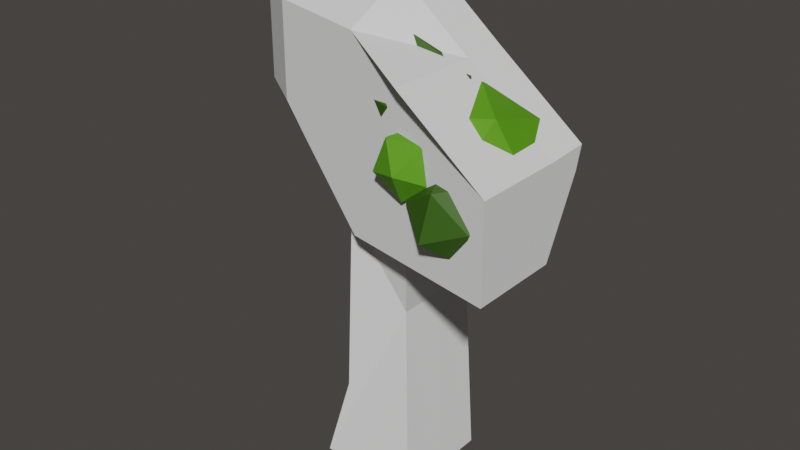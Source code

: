 # Source: Small_Ico_Tree.blend  (saved by Blender 2.92.15; exported with 4.5.12 LTS)
import bpy
from mathutils import Matrix  # noqa: F401  (used for matrix-valued properties, if any)

bpy.ops.wm.read_factory_settings(use_empty=True)
scene = bpy.context.scene
scene.name = 'Scene'

# ---- collections
col_collection = bpy.data.collections.new('Collection'); scene.collection.children.link(col_collection)
col_small_ico_tree = bpy.data.collections.new('Small Ico Tree'); scene.collection.children.link(col_small_ico_tree)

# ---- materials (node trees are filled in below, after node groups)
mat_trunk = bpy.data.materials.new('Trunk')
mat_trunk.alpha_threshold = 0.0
mat_trunk.use_transparent_shadow = False
mat_trunk.line_color = (0.0, 0.0, 0.0, 1.0)
mat_leaves_2 = bpy.data.materials.new('Leaves 2')
mat_leaves_2.use_transparent_shadow = False
mat_leaves_3 = bpy.data.materials.new('Leaves 3')
mat_leaves_3.use_transparent_shadow = False
mat_leaves = bpy.data.materials.new('Leaves')
mat_leaves.use_transparent_shadow = False

# ---- material node trees
mat_trunk.use_nodes = True; mat_trunk.node_tree.nodes.clear()
_N = mat_trunk.node_tree.nodes; _L = mat_trunk.node_tree.links
n0 = _N.new('ShaderNodeOutputMaterial'); n0.name = 'Material Output'; n0.location = (300, 300)
n1 = _N.new('ShaderNodeBsdfPrincipled'); n1.name = 'Principled BSDF'; n1.location = (10, 300)
n1.distribution = 'GGX'
n1.subsurface_method = 'BURLEY'
n1.inputs[0].default_value = (0.2945, 0.05895, 0.001623, 1.0)
n1.inputs[2].default_value = 0.7242
n1.inputs[3].default_value = 1.45
n1.inputs[27].default_value = (0.0, 0.0, 0.0, 1.0)
n1.inputs[28].default_value = 1.0
_L.new(n1.outputs[0], n0.inputs[0])
n0.is_active_output = True
mat_leaves_2.use_nodes = True; mat_leaves_2.node_tree.nodes.clear()
_N = mat_leaves_2.node_tree.nodes; _L = mat_leaves_2.node_tree.links
n0 = _N.new('ShaderNodeBsdfPrincipled'); n0.name = 'Principled BSDF'; n0.location = (10, 300)
n0.distribution = 'GGX'
n0.subsurface_method = 'BURLEY'
n0.inputs[0].default_value = (0.03198, 0.09897, 0.002036, 1.0)
n0.inputs[2].default_value = 0.6212
n0.inputs[3].default_value = 1.45
n0.inputs[27].default_value = (0.0, 0.0, 0.0, 1.0)
n0.inputs[28].default_value = 1.0
n1 = _N.new('ShaderNodeOutputMaterial'); n1.name = 'Material Output'; n1.location = (300, 300)
_L.new(n0.outputs[0], n1.inputs[0])
n1.is_active_output = True
mat_leaves_3.use_nodes = True; mat_leaves_3.node_tree.nodes.clear()
_N = mat_leaves_3.node_tree.nodes; _L = mat_leaves_3.node_tree.links
n0 = _N.new('ShaderNodeBsdfPrincipled'); n0.name = 'Principled BSDF'; n0.location = (10, 300)
n0.distribution = 'GGX'
n0.subsurface_method = 'BURLEY'
n0.inputs[0].default_value = (0.1736, 0.6081, 0.00483, 1.0)
n0.inputs[2].default_value = 0.6182
n0.inputs[3].default_value = 1.45
n0.inputs[27].default_value = (0.0, 0.0, 0.0, 1.0)
n0.inputs[28].default_value = 1.0
n1 = _N.new('ShaderNodeOutputMaterial'); n1.name = 'Material Output'; n1.location = (300, 300)
_L.new(n0.outputs[0], n1.inputs[0])
n1.is_active_output = True
mat_leaves.use_nodes = True; mat_leaves.node_tree.nodes.clear()
_N = mat_leaves.node_tree.nodes; _L = mat_leaves.node_tree.links
n0 = _N.new('ShaderNodeBsdfPrincipled'); n0.name = 'Principled BSDF'; n0.location = (10, 300)
n0.distribution = 'GGX'
n0.subsurface_method = 'BURLEY'
n0.inputs[0].default_value = (0.0899, 0.3033, 0.00349, 1.0)
n0.inputs[2].default_value = 0.6212
n0.inputs[3].default_value = 1.45
n0.inputs[27].default_value = (0.0, 0.0, 0.0, 1.0)
n0.inputs[28].default_value = 1.0
n1 = _N.new('ShaderNodeOutputMaterial'); n1.name = 'Material Output'; n1.location = (300, 300)
_L.new(n0.outputs[0], n1.inputs[0])
n1.is_active_output = True

# ---- world
world_world = bpy.data.worlds.new('World'); scene.world = world_world
world_world.use_nodes = True; world_world.node_tree.nodes.clear()
_N = world_world.node_tree.nodes; _L = world_world.node_tree.links
n0 = _N.new('ShaderNodeOutputWorld'); n0.name = 'World Output'; n0.location = (300, 300)
n1 = _N.new('ShaderNodeBackground'); n1.name = 'Background'; n1.location = (10, 300)
n1.inputs[0].default_value = (0.05086, 0.04771, 0.04416, 1.0)
_L.new(n1.outputs[0], n0.inputs[0])
n0.is_active_output = True
world_world.color = (0.05088, 0.05088, 0.05088)
world_world.use_sun_shadow = False
world_world.sun_shadow_jitter_overblur = 0.0

# ---- meshes
me_cube = bpy.data.meshes.new('Cube')
me_cube.from_pydata([(-1.0, -1.0, -0.03236), (-0.602, -0.6406, 3.471), (-1.0, 1.0, -0.03236), (-0.58, 0.941, 3.492), (1.0, -1.0, -0.03236), (0.6641, -0.6621, 3.475), (1.0, 1.0, -0.03236), (0.686, 0.9195, 3.496), (-1.0, 0.0, -0.03236), (-0.6594, -0.7582, 1.027), (-0.58, -0.059, 3.492), (-0.6442, 1.005, 1.044), (-0.6442, 0.005409, 1.044), (0.4584, 1.4, 2.281), (1.0, 0.0, -0.03236), (0.6751, 0.1287, 3.485), (0.4474, -0.3904, 2.27), (0.4529, 0.5051, 2.276)], [], [(12, 10, 3, 11), (2, 11, 3, 7, 13, 6), (17, 15, 5, 16), (4, 16, 5, 1, 9, 0), (2, 6, 14, 4, 0, 8), (7, 3, 10, 1, 5, 15), (8, 12, 11, 2), (0, 9, 12, 8), (9, 1, 10, 12), (14, 17, 16, 4), (6, 13, 17, 14), (13, 7, 15, 17)])
_uv = me_cube.uv_layers.new(name='UVMap')
_uv.uv.foreach_set('vector', [0.5, 0.125, 0.625, 0.125, 0.625, 0.25, 0.5, 0.25, 0.375, 0.25, 0.5, 0.25, 0.625, 0.25, 0.625, 0.5, 0.5, 0.5, 0.375, 0.5, 0.5, 0.625, 0.625, 0.625, 0.625, 0.75, 0.5, 0.75, 0.375, 0.75, 0.5, 0.75, 0.625, 0.75, 0.625, 1.0, 0.5, 1.0, 0.375, 1.0, 0.125, 0.5, 0.375, 0.5, 0.375, 0.625, 0.375, 0.75, 0.125, 0.75, 0.125, 0.625, 0.625, 0.5, 0.875, 0.5, 0.875, 0.625, 0.875, 0.75, 0.625, 0.75, 0.625, 0.625, 0.375, 0.125, 0.5, 0.125, 0.5, 0.25, 0.375, 0.25, 0.375, 0.0, 0.5, 0.0, 0.5, 0.125, 0.375, 0.125, 0.5, 0.0, 0.625, 0.0, 0.625, 0.125, 0.5, 0.125, 0.375, 0.625, 0.5, 0.625, 0.5, 0.75, 0.375, 0.75, 0.375, 0.5, 0.5, 0.5, 0.5, 0.625, 0.375, 0.625, 0.5, 0.5, 0.625, 0.5, 0.625, 0.625, 0.5, 0.625])
me_cube.use_remesh_fix_poles = True
me_cube.use_remesh_preserve_attributes = False
me_cube.use_mirror_vertex_groups = False
me_cube.update()
me_cube_001 = bpy.data.meshes.new('Cube.001')
me_cube_001.from_pydata([(-0.4474, -0.5292, -0.253), (-0.6049, -0.4876, 1.053), (-1.0, 0.3913, -0.2199), (-1.0, 1.0, 1.355), (1.0, -1.0, -1.0), (0.4504, -1.0, 0.733), (1.0, 0.3913, -0.2199), (0.4504, 0.4634, 0.7545), (-0.8426, -0.04159, -0.3063), (-0.6049, -0.4876, 0.05328), (-1.0, 0.0, 1.355), (-1.0, 1.0, 0.0), (-6.46e-09, 0.3913, -0.2199), (0.0, 0.4634, 1.377), (1.0, 0.4634, 0.02151), (1.0, 0.0, -1.0), (0.4504, -1.097e-08, 0.733), (1.0, -1.0, 0.0), (0.0, -0.683, -1.0), (0.0, -0.683, 1.0), (0.0, 0.0, 1.355), (0.0, 0.0, -1.0), (0.0, -0.683, 0.0), (1.0, 0.0, 0.0), (0.0, 0.4634, 0.02151), (-1.0, 0.0, 0.0), (0.4504, -1.0, 0.733), (0.4504, 0.4634, 0.7545), (0.4504, -1.097e-08, 0.733)], [(28, 26), (27, 28)], [(25, 10, 3, 11), (24, 13, 7, 14), (23, 16, 5, 17), (22, 19, 1, 9), (21, 15, 4, 18), (20, 10, 1, 19), (16, 20, 19, 5), (7, 13, 20, 16), (13, 3, 10, 20), (8, 21, 18, 0), (2, 12, 21, 8), (12, 6, 15, 21), (18, 22, 9, 0), (4, 17, 22, 18), (17, 5, 19, 22), (15, 23, 17, 4), (6, 14, 23, 15), (14, 7, 16, 23), (12, 24, 14, 6), (2, 11, 24, 12), (11, 3, 13, 24), (8, 25, 11, 2), (0, 9, 25, 8), (9, 1, 10, 25)])
_uv = me_cube_001.uv_layers.new(name='UVMap')
_uv.uv.foreach_set('vector', [0.5, 0.125, 0.625, 0.125, 0.625, 0.25, 0.5, 0.25, 0.5, 0.375, 0.625, 0.375, 0.625, 0.5, 0.5, 0.5, 0.5, 0.625, 0.625, 0.625, 0.625, 0.75, 0.5, 0.75, 0.5, 0.875, 0.625, 0.875, 0.625, 1.0, 0.5, 1.0, 0.25, 0.625, 0.375, 0.625, 0.375, 0.75, 0.25, 0.75, 0.75, 0.625, 0.875, 0.625, 0.875, 0.75, 0.75, 0.75, 0.625, 0.625, 0.75, 0.625, 0.75, 0.75, 0.625, 0.75, 0.625, 0.5, 0.75, 0.5, 0.75, 0.625, 0.625, 0.625, 0.75, 0.5, 0.875, 0.5, 0.875, 0.625, 0.75, 0.625, 0.125, 0.625, 0.25, 0.625, 0.25, 0.75, 0.125, 0.75, 0.125, 0.5, 0.25, 0.5, 0.25, 0.625, 0.125, 0.625, 0.25, 0.5, 0.375, 0.5, 0.375, 0.625, 0.25, 0.625, 0.375, 0.875, 0.5, 0.875, 0.5, 1.0, 0.375, 1.0, 0.375, 0.75, 0.5, 0.75, 0.5, 0.875, 0.375, 0.875, 0.5, 0.75, 0.625, 0.75, 0.625, 0.875, 0.5, 0.875, 0.375, 0.625, 0.5, 0.625, 0.5, 0.75, 0.375, 0.75, 0.375, 0.5, 0.5, 0.5, 0.5, 0.625, 0.375, 0.625, 0.5, 0.5, 0.625, 0.5, 0.625, 0.625, 0.5, 0.625, 0.375, 0.375, 0.5, 0.375, 0.5, 0.5, 0.375, 0.5, 0.375, 0.25, 0.5, 0.25, 0.5, 0.375, 0.375, 0.375, 0.5, 0.25, 0.625, 0.25, 0.625, 0.375, 0.5, 0.375, 0.375, 0.125, 0.5, 0.125, 0.5, 0.25, 0.375, 0.25, 0.375, 0.0, 0.5, 0.0, 0.5, 0.125, 0.375, 0.125, 0.5, 0.0, 0.625, 0.0, 0.625, 0.125, 0.5, 0.125])
me_cube_001.use_remesh_fix_poles = True
me_cube_001.use_remesh_preserve_attributes = False
me_cube_001.use_mirror_vertex_groups = False
me_cube_001.update()
me_cube_022 = bpy.data.meshes.new('Cube.022')
me_cube_022.from_pydata([(-0.07762, 0.1735, -0.005325), (0.1735, 0.07748, -0.005325), (0.07762, -0.1735, 0.005325), (-0.1735, -0.07748, 0.005325), (0.3472, -0.158, 1.127), (0.3395, -0.1853, 1.127), (0.33, -0.1826, 1.154), (0.3377, -0.1553, 1.154), (0.1496, -0.1549, 1.261), (0.1332, -0.1781, 1.261), (0.1129, -0.1637, 1.274), (0.1293, -0.1406, 1.274), (-0.3671, 0.0554, 1.582), (-0.3445, 0.07254, 1.582), (-0.3279, 0.05068, 1.59), (-0.3505, 0.03354, 1.59), (-0.05078, 0.03007, 1.477), (-0.04842, 0.001834, 1.477), (-0.06558, 0.0004034, 1.5), (-0.06793, 0.02864, 1.5), (-0.09316, 0.1305, 0.6626), (0.06028, 0.07445, 0.6548), (0.003713, -0.07794, 0.6369), (-0.1497, -0.02191, 0.6447), (-0.04385, 0.121, 0.3253), (0.1133, 0.06129, 0.3388), (0.05328, -0.09632, 0.3409), (-0.1039, -0.03662, 0.3274), (0.09949, -0.07546, 1.017), (0.08507, -0.1268, 1.017), (0.05882, -0.1279, 1.066), (0.08106, -0.081, 1.066), (0.1402, -0.08903, 1.035), (0.1269, -0.1364, 1.035), (0.1104, -0.1318, 1.081), (0.1237, -0.08439, 1.081), (0.1757, -0.1009, 1.051), (0.1634, -0.1448, 1.051), (0.148, -0.1405, 1.094), (0.1604, -0.09655, 1.094), (0.2082, -0.1117, 1.066), (0.1967, -0.1525, 1.066), (0.1825, -0.1485, 1.105), (0.1939, -0.1077, 1.105), (0.2385, -0.1218, 1.079), (0.2279, -0.1596, 1.079), (0.2147, -0.1559, 1.116), (0.2253, -0.1181, 1.116), (0.2673, -0.1314, 1.092), (0.2575, -0.1664, 1.092), (0.2453, -0.163, 1.126), (0.2551, -0.128, 1.126), (0.2949, -0.1406, 1.104), (0.2858, -0.1729, 1.104), (0.2746, -0.1698, 1.136), (0.2836, -0.1374, 1.136), (0.3215, -0.1494, 1.116), (0.3131, -0.1792, 1.116), (0.3027, -0.1763, 1.145), (0.3111, -0.1465, 1.145), (0.002555, -0.1063, 1.083), (0.04319, -0.06514, 1.09), (0.09494, -0.1048, 1.106), (0.06772, -0.1432, 1.106), (0.03392, -0.1193, 1.128), (0.06113, -0.08086, 1.128), (0.1075, -0.1163, 1.141), (0.08275, -0.1512, 1.141), (0.05204, -0.1295, 1.162), (0.07676, -0.09456, 1.162), (0.1189, -0.1268, 1.174), (0.09649, -0.1585, 1.174), (0.06861, -0.1388, 1.192), (0.09106, -0.1071, 1.192), (0.1297, -0.1367, 1.204), (0.1094, -0.1654, 1.204), (0.08412, -0.1475, 1.221), (0.1044, -0.1188, 1.221), (0.1399, -0.146, 1.233), (0.1216, -0.1719, 1.233), (0.09884, -0.1558, 1.248), (0.1171, -0.1299, 1.248), (-0.3498, 0.01299, 1.362), (-0.3083, 0.04449, 1.362), (-0.2732, 0.01423, 1.368), (-0.3193, -0.02719, 1.375), (-0.3534, 0.02183, 1.408), (-0.3159, 0.05033, 1.408), (-0.2883, 0.01397, 1.419), (-0.3258, -0.01453, 1.419), (-0.3565, 0.02953, 1.448), (-0.3224, 0.05543, 1.448), (-0.2974, 0.02239, 1.458), (-0.3315, -0.003506, 1.458), (-0.3594, 0.03658, 1.484), (-0.3285, 0.06008, 1.484), (-0.3057, 0.03009, 1.494), (-0.3366, 0.006579, 1.494), (-0.3621, 0.04317, 1.519), (-0.3341, 0.06444, 1.519), (-0.3135, 0.03729, 1.527), (-0.3415, 0.01602, 1.527), (-0.3647, 0.04942, 1.551), (-0.3394, 0.06858, 1.551), (-0.3209, 0.04413, 1.559), (-0.3461, 0.02497, 1.559), (-0.2367, 0.02683, 1.32), (-0.2323, -0.02576, 1.32), (-0.2643, -0.02842, 1.362), (-0.2026, 0.02743, 1.349), (-0.1986, -0.0207, 1.349), (-0.2278, -0.02313, 1.387), (-0.2318, 0.02499, 1.387), (-0.1729, 0.02794, 1.374), (-0.1692, -0.01629, 1.374), (-0.1961, -0.01853, 1.409), (-0.1997, 0.0257, 1.409), (-0.1457, 0.02842, 1.397), (-0.1423, -0.01225, 1.397), (-0.167, -0.01431, 1.429), (-0.1704, 0.02636, 1.429), (-0.1202, 0.02886, 1.418), (-0.1171, -0.008476, 1.418), (-0.1398, -0.01037, 1.448), (-0.1429, 0.02697, 1.448), (-0.09612, 0.02928, 1.439), (-0.09327, -0.004895, 1.439), (-0.114, -0.006626, 1.466), (-0.1169, 0.02755, 1.466), (-0.07302, 0.02968, 1.458), (-0.07042, -0.001467, 1.458), (-0.08935, -0.003045, 1.483), (-0.09195, 0.02811, 1.483), (-0.04549, -0.09608, 1.03), (-0.03194, -0.03817, 1.03), (0.005541, -0.04694, 1.076), (-0.08597, -0.08661, 1.066), (-0.07241, -0.02869, 1.066), (-0.03493, -0.03746, 1.111), (-0.04849, -0.09538, 1.111), (-0.1264, -0.07714, 1.101), (-0.1129, -0.01922, 1.101), (-0.07541, -0.02799, 1.146), (-0.08896, -0.08591, 1.146), (-0.1669, -0.06766, 1.136), (-0.1534, -0.009747, 1.136), (-0.1159, -0.01852, 1.182), (-0.1294, -0.07643, 1.182), (-0.2074, -0.05819, 1.172), (-0.1938, -0.0002737, 1.172), (-0.1564, -0.009046, 1.217), (-0.1699, -0.06696, 1.217), (-0.2479, -0.04872, 1.207), (-0.2343, 0.009199, 1.207), (-0.1968, 0.0004274, 1.252), (-0.2104, -0.05749, 1.252), (-0.2883, -0.03924, 1.242), (-0.2748, 0.01867, 1.242), (-0.2373, 0.0099, 1.288), (-0.2509, -0.04801, 1.288), (-0.05419, 0.05932, 0.8207), (0.05905, 0.02223, 0.7899), (0.01544, -0.09013, 0.7649), (-0.09781, -0.05304, 0.7957), (-0.03197, 0.01931, 0.9016), (0.0588, -0.01042, 0.8769), (0.02384, -0.1005, 0.8568), (-0.06693, -0.07075, 0.8816), (-0.01318, -0.01452, 0.97), (0.05859, -0.03803, 0.9504), (0.03094, -0.1092, 0.9346), (-0.04083, -0.08573, 0.9541), (-0.06759, 0.1262, 0.481), (0.08568, 0.06795, 0.5075), (0.02705, -0.08742, 0.5052), (-0.1262, -0.0292, 0.4787), (-0.05848, 0.1437, 0.1853), (0.1394, 0.06807, 0.1853), (0.06384, -0.1297, 0.1937), (-0.1341, -0.05404, 0.1937), (0.2714, -0.3068, 1.203), (0.3851, -0.3858, 1.127), (0.4011, -0.3519, 1.28), (0.3402, -0.2085, 1.305), (0.2865, -0.1538, 1.167), (0.3142, -0.2634, 1.057), (0.5241, -0.3364, 1.183), (0.4964, -0.2268, 1.293), (0.4256, -0.1044, 1.223), (0.4095, -0.1383, 1.07), (0.4704, -0.2817, 1.045), (0.5392, -0.1834, 1.147), (-0.1076, 0.06352, 1.536), (-0.09538, -0.1965, 1.47), (0.07856, -0.09474, 1.648), (0.1436, 0.1531, 1.567), (0.009851, 0.2046, 1.34), (-0.1378, -0.01144, 1.28), (0.1634, -0.2675, 1.46), (0.3111, -0.05145, 1.521), (0.2686, 0.1336, 1.331), (0.09469, 0.03185, 1.153), (0.02965, -0.216, 1.233), (0.2809, -0.1264, 1.264), (-0.1875, 0.1059, 1.549), (-0.2158, -0.03701, 1.482), (-0.1324, -0.02734, 1.618), (-0.03987, 0.1032, 1.611), (-0.06606, 0.1742, 1.469), (-0.1748, 0.08753, 1.39), (-0.08565, -0.128, 1.503), (0.02307, -0.04139, 1.582), (0.06407, 0.08316, 1.49), (-0.01931, 0.07349, 1.354), (-0.1118, -0.05704, 1.362), (0.03578, -0.05974, 1.424), (0.2436, -0.1934, 1.402), (0.1996, -0.3098, 1.387), (0.323, -0.288, 1.38), (0.3399, -0.1773, 1.324), (0.2269, -0.1307, 1.295), (0.1403, -0.2126, 1.334), (0.2687, -0.3656, 1.298), (0.3554, -0.2837, 1.259), (0.296, -0.1865, 1.206), (0.1727, -0.2084, 1.213), (0.1558, -0.3191, 1.269), (0.2521, -0.303, 1.191), (0.3199, -0.01475, 1.507), (0.2723, -0.2054, 1.435), (0.4724, -0.1506, 1.462), (0.4921, 0.05046, 1.408), (0.3042, 0.12, 1.348), (0.1683, -0.03816, 1.365), (0.4151, -0.258, 1.292), (0.551, -0.0999, 1.275), (0.4471, 0.06735, 1.204), (0.247, 0.01258, 1.178), (0.2272, -0.1885, 1.232), (0.3995, -0.1233, 1.133), (-0.3007, 0.2353, 1.825), (-0.498, 0.05034, 1.773), (-0.2329, -0.02015, 1.747), (-0.09677, 0.196, 1.644), (-0.2778, 0.4, 1.606), (-0.5257, 0.31, 1.685), (-0.416, -0.1033, 1.559), (-0.168, -0.01326, 1.48), (-0.1957, 0.2464, 1.392), (-0.4608, 0.3169, 1.417), (-0.597, 0.1008, 1.521), (-0.393, 0.06149, 1.34)], [], [(42, 43, 39, 38), (41, 42, 38, 37), (158, 106, 107, 159), (40, 41, 37, 36), (108, 85, 159, 107), (61, 31, 28), (39, 36, 32, 35), (38, 39, 35, 34), (37, 38, 34, 33), (36, 37, 33, 32), (83, 84, 106), (35, 32, 28, 31), (84, 85, 108), (34, 35, 31, 30), (33, 34, 30, 29), (32, 33, 29, 28), (19, 18, 17, 16), (15, 14, 13, 12), (30, 170, 29), (30, 133, 170), (133, 171, 170), (157, 83, 106, 158), (134, 168, 171, 133), (168, 135, 169), (11, 10, 9, 8), (135, 60, 61), (85, 82, 156, 159), (82, 83, 157, 156), (60, 133, 30), (170, 169, 28, 29), (135, 61, 28, 169), (7, 6, 5, 4), (0, 1, 2, 3), (134, 135, 168), (43, 40, 36, 39), (44, 45, 41, 40), (45, 46, 42, 41), (46, 47, 43, 42), (47, 44, 40, 43), (48, 49, 45, 44), (49, 50, 46, 45), (50, 51, 47, 46), (51, 48, 44, 47), (52, 53, 49, 48), (53, 54, 50, 49), (54, 55, 51, 50), (55, 52, 48, 51), (56, 57, 53, 52), (57, 58, 54, 53), (58, 59, 55, 54), (59, 56, 52, 55), (4, 5, 57, 56), (5, 6, 58, 57), (6, 7, 59, 58), (7, 4, 56, 59), (62, 63, 30, 31), (63, 64, 60, 30), (64, 65, 61, 60), (65, 62, 31, 61), (66, 67, 63, 62), (67, 68, 64, 63), (68, 69, 65, 64), (69, 66, 62, 65), (70, 71, 67, 66), (71, 72, 68, 67), (72, 73, 69, 68), (73, 70, 66, 69), (74, 75, 71, 70), (75, 76, 72, 71), (76, 77, 73, 72), (77, 74, 70, 73), (78, 79, 75, 74), (79, 80, 76, 75), (80, 81, 77, 76), (81, 78, 74, 77), (8, 9, 79, 78), (9, 10, 80, 79), (10, 11, 81, 80), (11, 8, 78, 81), (86, 87, 83, 82), (87, 88, 84, 83), (88, 89, 85, 84), (89, 86, 82, 85), (90, 91, 87, 86), (91, 92, 88, 87), (92, 93, 89, 88), (93, 90, 86, 89), (94, 95, 91, 90), (95, 96, 92, 91), (96, 97, 93, 92), (97, 94, 90, 93), (98, 99, 95, 94), (99, 100, 96, 95), (100, 101, 97, 96), (101, 98, 94, 97), (102, 103, 99, 98), (103, 104, 100, 99), (104, 105, 101, 100), (105, 102, 98, 101), (12, 13, 103, 102), (13, 14, 104, 103), (14, 15, 105, 104), (15, 12, 102, 105), (109, 110, 107, 106), (110, 111, 108, 107), (111, 112, 84, 108), (112, 109, 106, 84), (113, 114, 110, 109), (114, 115, 111, 110), (115, 116, 112, 111), (116, 113, 109, 112), (117, 118, 114, 113), (118, 119, 115, 114), (119, 120, 116, 115), (120, 117, 113, 116), (121, 122, 118, 117), (122, 123, 119, 118), (123, 124, 120, 119), (124, 121, 117, 120), (125, 126, 122, 121), (126, 127, 123, 122), (127, 128, 124, 123), (128, 125, 121, 124), (129, 130, 126, 125), (130, 131, 127, 126), (131, 132, 128, 127), (132, 129, 125, 128), (16, 17, 130, 129), (17, 18, 131, 130), (18, 19, 132, 131), (19, 16, 129, 132), (136, 137, 134, 133), (137, 138, 135, 134), (138, 139, 60, 135), (139, 136, 133, 60), (140, 141, 137, 136), (141, 142, 138, 137), (142, 143, 139, 138), (143, 140, 136, 139), (144, 145, 141, 140), (145, 146, 142, 141), (146, 147, 143, 142), (147, 144, 140, 143), (148, 149, 145, 144), (149, 150, 146, 145), (150, 151, 147, 146), (151, 148, 144, 147), (152, 153, 149, 148), (153, 154, 150, 149), (154, 155, 151, 150), (155, 152, 148, 151), (156, 157, 153, 152), (157, 158, 154, 153), (158, 159, 155, 154), (159, 156, 152, 155), (160, 161, 21, 20), (161, 162, 22, 21), (162, 163, 23, 22), (163, 160, 20, 23), (164, 165, 161, 160), (165, 166, 162, 161), (166, 167, 163, 162), (167, 164, 160, 163), (168, 169, 165, 164), (169, 170, 166, 165), (170, 171, 167, 166), (171, 168, 164, 167), (172, 173, 25, 24), (173, 174, 26, 25), (174, 175, 27, 26), (175, 172, 24, 27), (20, 21, 173, 172), (21, 22, 174, 173), (22, 23, 175, 174), (23, 20, 172, 175), (176, 177, 1, 0), (177, 178, 2, 1), (178, 179, 3, 2), (179, 176, 0, 3), (24, 25, 177, 176), (25, 26, 178, 177), (26, 27, 179, 178), (27, 24, 176, 179), (180, 181, 182), (181, 180, 185), (180, 182, 183), (180, 183, 184), (180, 184, 185), (181, 185, 190), (182, 181, 186), (183, 182, 187), (184, 183, 188), (185, 184, 189), (181, 190, 186), (182, 186, 187), (183, 187, 188), (184, 188, 189), (185, 189, 190), (186, 190, 191), (187, 186, 191), (188, 187, 191), (189, 188, 191), (190, 189, 191), (192, 193, 194), (193, 192, 197), (192, 194, 195), (192, 195, 196), (192, 196, 197), (193, 197, 202), (194, 193, 198), (195, 194, 199), (196, 195, 200), (197, 196, 201), (193, 202, 198), (194, 198, 199), (195, 199, 200), (196, 200, 201), (197, 201, 202), (198, 202, 203), (199, 198, 203), (200, 199, 203), (201, 200, 203), (202, 201, 203), (204, 205, 206), (205, 204, 209), (204, 206, 207), (204, 207, 208), (204, 208, 209), (205, 209, 214), (206, 205, 210), (207, 206, 211), (208, 207, 212), (209, 208, 213), (205, 214, 210), (206, 210, 211), (207, 211, 212), (208, 212, 213), (209, 213, 214), (210, 214, 215), (211, 210, 215), (212, 211, 215), (213, 212, 215), (214, 213, 215), (216, 217, 218), (217, 216, 221), (216, 218, 219), (216, 219, 220), (216, 220, 221), (217, 221, 226), (218, 217, 222), (219, 218, 223), (220, 219, 224), (221, 220, 225), (217, 226, 222), (218, 222, 223), (219, 223, 224), (220, 224, 225), (221, 225, 226), (222, 226, 227), (223, 222, 227), (224, 223, 227), (225, 224, 227), (226, 225, 227), (228, 229, 230), (229, 228, 233), (228, 230, 231), (228, 231, 232), (228, 232, 233), (229, 233, 238), (230, 229, 234), (231, 230, 235), (232, 231, 236), (233, 232, 237), (229, 238, 234), (230, 234, 235), (231, 235, 236), (232, 236, 237), (233, 237, 238), (234, 238, 239), (235, 234, 239), (236, 235, 239), (237, 236, 239), (238, 237, 239), (240, 241, 242), (241, 240, 245), (240, 242, 243), (240, 243, 244), (240, 244, 245), (241, 245, 250), (242, 241, 246), (243, 242, 247), (244, 243, 248), (245, 244, 249), (241, 250, 246), (242, 246, 247), (243, 247, 248), (244, 248, 249), (245, 249, 250), (246, 250, 251), (247, 246, 251), (248, 247, 251), (249, 248, 251), (250, 249, 251)])
me_cube_022.polygons.foreach_set('material_index', [0, 0, 0, 0, 0, 0, 0, 0, 0, 0, 0, 0, 0, 0, 0, 0, 0, 0, 0, 0, 0, 0, 0, 0, 0, 0, 0, 0, 0, 0, 0, 0, 0, 0, 0, 0, 0, 0, 0, 0, 0, 0, 0, 0, 0, 0, 0, 0, 0, 0, 0, 0, 0, 0, 0, 0, 0, 0, 0, 0, 0, 0, 0, 0, 0, 0, 0, 0, 0, 0, 0, 0, 0, 0, 0, 0, 0, 0, 0, 0, 0, 0, 0, 0, 0, 0, 0, 0, 0, 0, 0, 0, 0, 0, 0, 0, 0, 0, 0, 0, 0, 0, 0, 0, 0, 0, 0, 0, 0, 0, 0, 0, 0, 0, 0, 0, 0, 0, 0, 0, 0, 0, 0, 0, 0, 0, 0, 0, 0, 0, 0, 0, 0, 0, 0, 0, 0, 0, 0, 0, 0, 0, 0, 0, 0, 0, 0, 0, 0, 0, 0, 0, 0, 0, 0, 0, 0, 0, 0, 0, 0, 0, 0, 0, 0, 0, 0, 0, 0, 0, 0, 0, 0, 0, 0, 0, 0, 0, 0, 0, 0, 0, 0, 1, 1, 1, 1, 1, 1, 1, 1, 1, 1, 1, 1, 1, 1, 1, 1, 1, 1, 1, 1, 1, 1, 1, 1, 1, 1, 1, 1, 1, 1, 1, 1, 1, 1, 1, 1, 1, 1, 1, 1, 2, 2, 2, 2, 2, 2, 2, 2, 2, 2, 2, 2, 2, 2, 2, 2, 2, 2, 2, 2, 3, 3, 3, 3, 3, 3, 3, 3, 3, 3, 3, 3, 3, 3, 3, 3, 3, 3, 3, 3, 3, 3, 3, 3, 3, 3, 3, 3, 3, 3, 3, 3, 3, 3, 3, 3, 3, 3, 3, 3, 2, 2, 2, 2, 2, 2, 2, 2, 2, 2, 2, 2, 2, 2, 2, 2, 2, 2, 2, 2])
_uv = me_cube_022.uv_layers.new(name='UVMap')
_uv.uv.foreach_set('vector', [0.6096, 0.7946, 0.5948, 0.7957, 0.5933, 0.7828, 0.6092, 0.7816, 0.0635, 0.2345, 0.06651, 0.2199, 0.07908, 0.2221, 0.07584, 0.2378, 0.7647, 0.7976, 0.774, 0.8091, 0.758, 0.8111, 0.7429, 0.8021, 0.6076, 0.679, 0.5919, 0.681, 0.5897, 0.6678, 0.6066, 0.6656, 0.7548, 0.8315, 0.7445, 0.8436, 0.7429, 0.8021, 0.758, 0.8111, 0.3767, 0.4127, 0.3632, 0.4026, 0.3606, 0.3845, 0.3352, 0.4086, 0.3315, 0.3928, 0.345, 0.3889, 0.349, 0.4059, 0.6092, 0.7816, 0.5933, 0.7828, 0.5917, 0.7687, 0.6088, 0.7674, 0.07584, 0.2378, 0.07908, 0.2221, 0.09283, 0.2245, 0.08933, 0.2415, 0.6066, 0.6656, 0.5897, 0.6678, 0.5873, 0.6532, 0.6055, 0.6509, 0.4925, 0.5252, 0.4761, 0.5259, 0.4692, 0.507, 0.349, 0.4059, 0.345, 0.3889, 0.3606, 0.3845, 0.3632, 0.4026, 0.9534, 0.5565, 0.9668, 0.5397, 0.9688, 0.5572, 0.6088, 0.7674, 0.5917, 0.7687, 0.5935, 0.7529, 0.6111, 0.7487, 0.08933, 0.2415, 0.09283, 0.2245, 0.1103, 0.2273, 0.1048, 0.2456, 0.6055, 0.6509, 0.5873, 0.6532, 0.5846, 0.6366, 0.6043, 0.634, 0.5542, 0.6208, 0.5456, 0.6232, 0.5456, 0.6118, 0.5542, 0.6094, 0.523, 0.6204, 0.5132, 0.6205, 0.5132, 0.6105, 0.523, 0.6104, 0.1103, 0.2273, 0.1287, 0.2716, 0.1048, 0.2456, 0.1103, 0.2273, 0.1497, 0.2341, 0.1287, 0.2716, 0.1497, 0.2341, 0.1538, 0.2608, 0.1287, 0.2716, 0.4824, 0.4817, 0.4925, 0.5252, 0.4692, 0.507, 0.4676, 0.4958, 0.5621, 0.3732, 0.5515, 0.3509, 0.5793, 0.3447, 0.5828, 0.3722, 0.4076, 0.3731, 0.3919, 0.4096, 0.3824, 0.3628, 0.5597, 0.6222, 0.5597, 0.6106, 0.5682, 0.6095, 0.5682, 0.6211, 0.7203, 0.3158, 0.7439, 0.3221, 0.7231, 0.3336, 0.2281, 0.09938, 0.2446, 0.1016, 0.2233, 0.1474, 0.2079, 0.1335, 0.6056, 0.5155, 0.5876, 0.5138, 0.5901, 0.4676, 0.6108, 0.4666, 0.1304, 0.2184, 0.1497, 0.2341, 0.1103, 0.2273, 0.5834, 0.6106, 0.6117, 0.6107, 0.6043, 0.634, 0.5846, 0.6366, 0.3919, 0.4096, 0.3767, 0.4127, 0.3606, 0.3845, 0.3824, 0.3628, 0.5395, 0.6205, 0.5299, 0.621, 0.5299, 0.6108, 0.5395, 0.6103, 0.006395, 0.8008, 0.09968, 0.8009, 0.09968, 0.8955, 0.006395, 0.8954, 0.4067, 0.3955, 0.3919, 0.4096, 0.4076, 0.3731, 0.3225, 0.411, 0.3191, 0.3963, 0.3315, 0.3928, 0.3352, 0.4086, 0.6085, 0.6916, 0.5939, 0.6935, 0.5919, 0.681, 0.6076, 0.679, 0.05194, 0.2314, 0.05474, 0.2178, 0.06651, 0.2199, 0.0635, 0.2345, 0.6099, 0.8067, 0.5962, 0.8077, 0.5948, 0.7957, 0.6096, 0.7946, 0.3107, 0.4132, 0.3075, 0.3996, 0.3191, 0.3963, 0.3225, 0.411, 0.6093, 0.7035, 0.5959, 0.7053, 0.5939, 0.6935, 0.6085, 0.6916, 0.04099, 0.2285, 0.04357, 0.2159, 0.05474, 0.2178, 0.05194, 0.2314, 0.6102, 0.8183, 0.5975, 0.8192, 0.5962, 0.8077, 0.6099, 0.8067, 0.2994, 0.4154, 0.2965, 0.4028, 0.3075, 0.3996, 0.3107, 0.4132, 0.6101, 0.7149, 0.5977, 0.7165, 0.5959, 0.7053, 0.6093, 0.7035, 0.0305, 0.2257, 0.03289, 0.2141, 0.04357, 0.2159, 0.04099, 0.2285, 0.6105, 0.8293, 0.5988, 0.8301, 0.5975, 0.8192, 0.6102, 0.8183, 0.2887, 0.4174, 0.2859, 0.4058, 0.2965, 0.4028, 0.2994, 0.4154, 0.6109, 0.7259, 0.5995, 0.7274, 0.5977, 0.7165, 0.6101, 0.7149, 0.0204, 0.223, 0.0226, 0.2123, 0.03289, 0.2141, 0.0305, 0.2257, 0.6108, 0.8399, 0.6, 0.8407, 0.5988, 0.8301, 0.6105, 0.8293, 0.2783, 0.4194, 0.2758, 0.4087, 0.2859, 0.4058, 0.2887, 0.4174, 0.6117, 0.7366, 0.6012, 0.7379, 0.5995, 0.7274, 0.6109, 0.7259, 0.01063, 0.2203, 0.01264, 0.2105, 0.0226, 0.2123, 0.0204, 0.223, 0.6111, 0.8502, 0.6012, 0.8509, 0.6, 0.8407, 0.6108, 0.8399, 0.2683, 0.4213, 0.266, 0.4115, 0.2758, 0.4087, 0.2783, 0.4194, 0.9367, 0.9244, 0.9184, 0.926, 0.9196, 0.9118, 0.9395, 0.9107, 0.103, 0.2142, 0.1162, 0.2043, 0.1304, 0.2184, 0.1103, 0.2273, 0.7448, 0.3406, 0.7266, 0.3466, 0.7231, 0.3336, 0.7439, 0.3221, 0.3669, 0.4254, 0.3532, 0.416, 0.3632, 0.4026, 0.3767, 0.4127, 0.9373, 0.9368, 0.9207, 0.9382, 0.9184, 0.926, 0.9367, 0.9244, 0.09524, 0.2027, 0.1072, 0.1936, 0.1162, 0.2043, 0.103, 0.2142, 0.7683, 0.315, 0.7508, 0.315, 0.7494, 0.3033, 0.7687, 0.3033, 0.3583, 0.4365, 0.3459, 0.4279, 0.3532, 0.416, 0.3669, 0.4254, 0.9379, 0.9481, 0.9228, 0.9494, 0.9207, 0.9382, 0.9373, 0.9368, 0.08811, 0.1921, 0.09898, 0.1839, 0.1072, 0.1936, 0.09524, 0.2027, 0.768, 0.3258, 0.7521, 0.3258, 0.7508, 0.315, 0.7683, 0.315, 0.3505, 0.4467, 0.3392, 0.4389, 0.3459, 0.4279, 0.3583, 0.4365, 0.9385, 0.9587, 0.9248, 0.9599, 0.9228, 0.9494, 0.9379, 0.9481, 0.08145, 0.1822, 0.09128, 0.1748, 0.09898, 0.1839, 0.08811, 0.1921, 0.7677, 0.3358, 0.7533, 0.3358, 0.7521, 0.3258, 0.768, 0.3258, 0.3432, 0.4562, 0.333, 0.4491, 0.3392, 0.4389, 0.3505, 0.4467, 0.939, 0.9688, 0.9266, 0.9698, 0.9248, 0.9599, 0.9385, 0.9587, 0.07512, 0.1728, 0.08398, 0.1661, 0.09128, 0.1748, 0.08145, 0.1822, 0.7674, 0.3454, 0.7545, 0.3454, 0.7533, 0.3358, 0.7677, 0.3358, 0.3363, 0.4652, 0.3271, 0.4588, 0.333, 0.4491, 0.3432, 0.4562, 0.9395, 0.9784, 0.9284, 0.9793, 0.9266, 0.9698, 0.939, 0.9688, 0.06907, 0.1639, 0.07699, 0.1579, 0.08398, 0.1661, 0.07512, 0.1728, 0.7672, 0.3545, 0.7556, 0.3545, 0.7545, 0.3454, 0.7674, 0.3454, 0.3296, 0.4738, 0.3214, 0.4681, 0.3271, 0.4588, 0.3363, 0.4652, 0.6031, 0.5327, 0.5869, 0.5311, 0.5876, 0.5138, 0.6056, 0.5155, 0.494, 0.5417, 0.4786, 0.5447, 0.4761, 0.5259, 0.4925, 0.5252, 0.8487, 0.9383, 0.8648, 0.9396, 0.8648, 0.9562, 0.8429, 0.9564, 0.2298, 0.08315, 0.2448, 0.08518, 0.2446, 0.1016, 0.2281, 0.09938, 0.601, 0.5476, 0.5862, 0.5461, 0.5869, 0.5311, 0.6031, 0.5327, 0.4953, 0.5561, 0.4813, 0.5588, 0.4786, 0.5447, 0.494, 0.5417, 0.8501, 0.9239, 0.8648, 0.9251, 0.8648, 0.9396, 0.8487, 0.9383, 0.2313, 0.06901, 0.2449, 0.07085, 0.2448, 0.08518, 0.2298, 0.08315, 0.599, 0.5612, 0.5856, 0.5599, 0.5862, 0.5461, 0.601, 0.5476, 0.4965, 0.5693, 0.4838, 0.5717, 0.4813, 0.5588, 0.4953, 0.5561, 0.8515, 0.9108, 0.8648, 0.9118, 0.8648, 0.9251, 0.8501, 0.9239, 0.2327, 0.05607, 0.2451, 0.05774, 0.2449, 0.07085, 0.2313, 0.06901, 0.5972, 0.574, 0.5851, 0.5728, 0.5856, 0.5599, 0.599, 0.5612, 0.4976, 0.5816, 0.4861, 0.5838, 0.4838, 0.5717, 0.4965, 0.5693, 0.8528, 0.8985, 0.8648, 0.8994, 0.8648, 0.9118, 0.8515, 0.9108, 0.234, 0.04396, 0.2452, 0.04548, 0.2451, 0.05774, 0.2327, 0.05607, 0.5955, 0.5861, 0.5846, 0.5851, 0.5851, 0.5728, 0.5972, 0.574, 0.4987, 0.5933, 0.4884, 0.5953, 0.4861, 0.5838, 0.4976, 0.5816, 0.854, 0.8868, 0.8648, 0.8877, 0.8648, 0.8994, 0.8528, 0.8985, 0.2352, 0.03248, 0.2453, 0.03384, 0.2452, 0.04548, 0.234, 0.04396, 0.5938, 0.5977, 0.5841, 0.5968, 0.5846, 0.5851, 0.5955, 0.5861, 0.4997, 0.6045, 0.4905, 0.6063, 0.4884, 0.5953, 0.4987, 0.5933, 0.8551, 0.8756, 0.8648, 0.8764, 0.8648, 0.8877, 0.854, 0.8868, 0.2364, 0.02149, 0.2454, 0.02271, 0.2453, 0.03384, 0.2352, 0.03248, 0.133, 0.9425, 0.1514, 0.9425, 0.1514, 0.9568, 0.1313, 0.9569, 0.9611, 0.2876, 0.9439, 0.2916, 0.9423, 0.2767, 0.9611, 0.2723, 0.9688, 0.5725, 0.9515, 0.5731, 0.9534, 0.5565, 0.9688, 0.5572, 0.4647, 0.5304, 0.4577, 0.5154, 0.4692, 0.507, 0.4761, 0.5259, 0.1345, 0.93, 0.1514, 0.9299, 0.1514, 0.9425, 0.133, 0.9425, 0.9611, 0.301, 0.9453, 0.3046, 0.9439, 0.2916, 0.9611, 0.2876, 0.9688, 0.5859, 0.9529, 0.5864, 0.9515, 0.5731, 0.9688, 0.5725, 0.4542, 0.5365, 0.4478, 0.5228, 0.4577, 0.5154, 0.4647, 0.5304, 0.1359, 0.9186, 0.1514, 0.9185, 0.1514, 0.9299, 0.1345, 0.93, 0.9611, 0.3132, 0.9466, 0.3166, 0.9453, 0.3046, 0.9611, 0.301, 0.9688, 0.598, 0.9542, 0.5985, 0.9529, 0.5864, 0.9688, 0.5859, 0.4445, 0.5422, 0.4387, 0.5295, 0.4478, 0.5228, 0.4542, 0.5365, 0.1372, 0.9079, 0.1514, 0.9078, 0.1514, 0.9185, 0.1359, 0.9186, 0.9611, 0.3246, 0.9478, 0.3277, 0.9466, 0.3166, 0.9611, 0.3132, 0.9688, 0.6094, 0.9554, 0.6099, 0.9542, 0.5985, 0.9688, 0.598, 0.4355, 0.5474, 0.4301, 0.5358, 0.4387, 0.5295, 0.4445, 0.5422, 0.1384, 0.8977, 0.1514, 0.8976, 0.1514, 0.9078, 0.1372, 0.9079, 0.9611, 0.3355, 0.9489, 0.3383, 0.9478, 0.3277, 0.9611, 0.3246, 0.9688, 0.6202, 0.9565, 0.6206, 0.9554, 0.6099, 0.9688, 0.6094, 0.427, 0.5524, 0.422, 0.5418, 0.4301, 0.5358, 0.4355, 0.5474, 0.1395, 0.888, 0.1514, 0.8879, 0.1514, 0.8976, 0.1384, 0.8977, 0.9611, 0.3458, 0.95, 0.3484, 0.9489, 0.3383, 0.9611, 0.3355, 0.9688, 0.6306, 0.9576, 0.631, 0.9565, 0.6206, 0.9688, 0.6202, 0.4188, 0.5572, 0.4143, 0.5475, 0.422, 0.5418, 0.427, 0.5524, 0.1406, 0.8786, 0.1514, 0.8785, 0.1514, 0.8879, 0.1395, 0.888, 0.9611, 0.3558, 0.951, 0.3582, 0.95, 0.3484, 0.9611, 0.3458, 0.9688, 0.6406, 0.9587, 0.6409, 0.9576, 0.631, 0.9688, 0.6306, 0.4109, 0.5618, 0.4068, 0.553, 0.4143, 0.5475, 0.4188, 0.5572, 0.5875, 0.388, 0.5667, 0.3889, 0.5621, 0.3732, 0.5828, 0.3722, 0.4193, 0.4098, 0.4045, 0.424, 0.3919, 0.4096, 0.4067, 0.3955, 0.7205, 0.3036, 0.7448, 0.3049, 0.7439, 0.3221, 0.7203, 0.3158, 0.1465, 0.2058, 0.1619, 0.2197, 0.1497, 0.2341, 0.1304, 0.2184, 0.5921, 0.4037, 0.5714, 0.4047, 0.5667, 0.3889, 0.5875, 0.388, 0.432, 0.4242, 0.4172, 0.4383, 0.4045, 0.424, 0.4193, 0.4098, 0.7722, 0.7239, 0.7504, 0.7285, 0.7523, 0.71, 0.774, 0.7055, 0.1588, 0.1913, 0.1742, 0.2052, 0.1619, 0.2197, 0.1465, 0.2058, 0.5968, 0.4194, 0.5761, 0.4204, 0.5714, 0.4047, 0.5921, 0.4037, 0.4446, 0.4386, 0.4298, 0.4527, 0.4172, 0.4383, 0.432, 0.4242, 0.7703, 0.7424, 0.7485, 0.7469, 0.7504, 0.7285, 0.7722, 0.7239, 0.1711, 0.1769, 0.1865, 0.1908, 0.1742, 0.2052, 0.1588, 0.1913, 0.6015, 0.4352, 0.5808, 0.4361, 0.5761, 0.4204, 0.5968, 0.4194, 0.4572, 0.4529, 0.4424, 0.4671, 0.4298, 0.4527, 0.4446, 0.4386, 0.7684, 0.7608, 0.7467, 0.7653, 0.7485, 0.7469, 0.7703, 0.7424, 0.1834, 0.1624, 0.1988, 0.1763, 0.1865, 0.1908, 0.1711, 0.1769, 0.6062, 0.4509, 0.5854, 0.4518, 0.5808, 0.4361, 0.6015, 0.4352, 0.4698, 0.4673, 0.455, 0.4814, 0.4424, 0.4671, 0.4572, 0.4529, 0.7666, 0.7792, 0.7448, 0.7837, 0.7467, 0.7653, 0.7684, 0.7608, 0.1957, 0.148, 0.2111, 0.1619, 0.1988, 0.1763, 0.1834, 0.1624, 0.6108, 0.4666, 0.5901, 0.4676, 0.5854, 0.4518, 0.6062, 0.4509, 0.4824, 0.4817, 0.4676, 0.4958, 0.455, 0.4814, 0.4698, 0.4673, 0.7647, 0.7976, 0.7429, 0.8021, 0.7448, 0.7837, 0.7666, 0.7792, 0.2079, 0.1335, 0.2233, 0.1474, 0.2111, 0.1619, 0.1957, 0.148, 0.4393, 0.3222, 0.3994, 0.3059, 0.4137, 0.258, 0.4701, 0.268, 0.6566, 0.06548, 0.6983, 0.07595, 0.6981, 0.12, 0.6422, 0.1113, 0.1454, 0.3298, 0.1849, 0.3129, 0.2138, 0.3626, 0.1576, 0.3737, 0.5816, 0.2924, 0.5378, 0.3021, 0.5246, 0.2499, 0.5834, 0.2423, 0.4221, 0.3498, 0.3902, 0.3367, 0.3994, 0.3059, 0.4393, 0.3222, 0.6655, 0.03597, 0.6989, 0.04437, 0.6983, 0.07595, 0.6566, 0.06548, 0.1364, 0.2982, 0.1681, 0.2847, 0.1849, 0.3129, 0.1454, 0.3298, 0.5804, 0.3207, 0.5452, 0.3285, 0.5378, 0.3021, 0.5816, 0.2924, 0.4076, 0.3731, 0.3824, 0.3628, 0.3902, 0.3367, 0.4221, 0.3498, 0.6729, 0.01102, 0.6994, 0.01766, 0.6989, 0.04437, 0.6655, 0.03597, 0.1287, 0.2716, 0.1538, 0.2608, 0.1681, 0.2847, 0.1364, 0.2982, 0.5793, 0.3447, 0.5515, 0.3509, 0.5452, 0.3285, 0.5804, 0.3207, 0.4688, 0.2029, 0.4107, 0.205, 0.4078, 0.1443, 0.4669, 0.147, 0.6394, 0.1649, 0.6965, 0.1681, 0.6942, 0.2279, 0.6362, 0.2263, 0.1556, 0.4211, 0.2139, 0.4219, 0.2136, 0.476, 0.1545, 0.48, 0.5824, 0.1806, 0.5225, 0.1825, 0.5208, 0.1245, 0.5817, 0.1243, 0.4701, 0.268, 0.4137, 0.258, 0.4107, 0.205, 0.4688, 0.2029, 0.6422, 0.1113, 0.6981, 0.12, 0.6965, 0.1681, 0.6394, 0.1649, 0.1576, 0.3737, 0.2138, 0.3626, 0.2139, 0.4219, 0.1556, 0.4211, 0.5834, 0.2423, 0.5246, 0.2499, 0.5225, 0.1825, 0.5824, 0.1806, 0.481, 0.09832, 0.4072, 0.08895, 0.4061, 0.02013, 0.4997, 0.03202, 0.6294, 0.2817, 0.7022, 0.2817, 0.7128, 0.3505, 0.6203, 0.3505, 0.1535, 0.5326, 0.2271, 0.5217, 0.2454, 0.5861, 0.1519, 0.6001, 0.5942, 0.07747, 0.5178, 0.07573, 0.5139, 0.009141, 0.6108, 0.01135, 0.4669, 0.147, 0.4078, 0.1443, 0.4072, 0.08895, 0.481, 0.09832, 0.6362, 0.2263, 0.6942, 0.2279, 0.7022, 0.2817, 0.6294, 0.2817, 0.1545, 0.48, 0.2136, 0.476, 0.2271, 0.5217, 0.1535, 0.5326, 0.5817, 0.1243, 0.5208, 0.1245, 0.5178, 0.07573, 0.5942, 0.07747, 0.1121, 0.9635, 0.06345, 0.9336, 0.1121, 0.9064, 0.06345, 0.9336, 0.1121, 0.9635, 0.0625, 0.984, 0.9287, 0.4609, 0.8738, 0.4415, 0.9216, 0.4104, 0.7116, 0.8609, 0.7116, 0.9223, 0.6707, 0.8973, 0.7116, 0.8609, 0.6707, 0.8973, 0.6525, 0.8424, 0.988, 0.4607, 0.9348, 0.4412, 0.9839, 0.4105, 0.5867, 0.8771, 0.5282, 0.8963, 0.5399, 0.8463, 0.9216, 0.4104, 0.8738, 0.4415, 0.8738, 0.3819, 0.6707, 0.8973, 0.7116, 0.9223, 0.6525, 0.9419, 0.6525, 0.8424, 0.6707, 0.8973, 0.6159, 0.8925, 0.5282, 0.8963, 0.492, 0.846, 0.5399, 0.8463, 0.5867, 0.8771, 0.5399, 0.8463, 0.5867, 0.815, 0.9216, 0.4104, 0.8738, 0.3819, 0.9287, 0.3644, 0.6707, 0.8973, 0.6525, 0.9419, 0.6159, 0.8925, 0.9348, 0.4412, 0.9348, 0.3818, 0.9839, 0.4105, 0.5399, 0.8463, 0.492, 0.846, 0.5282, 0.7957, 0.5867, 0.815, 0.5399, 0.8463, 0.5282, 0.7957, 0.006526, 0.9587, 0.0041, 0.9066, 0.05444, 0.9281, 0.05444, 0.9842, 0.006526, 0.9587, 0.05444, 0.9281, 0.9839, 0.4105, 0.9348, 0.3818, 0.988, 0.3646, 0.7788, 0.5728, 0.8694, 0.5369, 0.8632, 0.6269, 0.8603, 0.1692, 0.7756, 0.136, 0.8679, 0.08846, 0.7788, 0.5728, 0.8632, 0.6269, 0.7788, 0.6735, 0.7756, 0.136, 0.7186, 0.07697, 0.7803, 0.03147, 0.7756, 0.136, 0.7803, 0.03147, 0.8679, 0.08846, 0.7817, 0.4501, 0.7811, 0.3644, 0.8678, 0.3984, 0.7811, 0.5281, 0.7817, 0.4501, 0.8678, 0.4996, 0.7788, 0.6735, 0.8632, 0.6269, 0.8694, 0.6998, 0.8659, 0.7293, 0.8659, 0.83, 0.7793, 0.777, 0.8679, 0.08846, 0.7803, 0.03147, 0.8679, 9.011e-05, 0.7817, 0.4501, 0.8678, 0.3984, 0.8678, 0.4996, 0.564, 0.6266, 0.564, 0.7172, 0.478, 0.6576, 0.8659, 0.83, 0.7788, 0.8677, 0.7793, 0.777, 0.8659, 0.7293, 0.7793, 0.777, 0.7788, 0.7048, 0.2518, 0.6245, 0.2454, 0.7069, 0.1616, 0.6561, 0.564, 0.7172, 0.5509, 0.7946, 0.4699, 0.7615, 0.478, 0.6576, 0.564, 0.7172, 0.4699, 0.7615, 0.4117, 0.6982, 0.478, 0.6576, 0.4699, 0.7615, 0.2454, 0.7069, 0.2518, 0.7883, 0.1616, 0.7573, 0.1616, 0.6561, 0.2454, 0.7069, 0.1616, 0.7573, 0.7156, 0.8609, 0.7691, 0.8446, 0.766, 0.8894, 0.9027, 0.9084, 0.8695, 0.8562, 0.933, 0.8561, 0.7156, 0.8609, 0.766, 0.8894, 0.7156, 0.9211, 0.9565, 0.8042, 0.9032, 0.7886, 0.9572, 0.7592, 0.8695, 0.8562, 0.9027, 0.8055, 0.933, 0.8561, 0.9027, 0.9084, 0.933, 0.8561, 0.9563, 0.8899, 0.8325, 0.9697, 0.7789, 0.9473, 0.8298, 0.9149, 0.7156, 0.9211, 0.766, 0.8894, 0.7691, 0.9419, 0.9572, 0.7592, 0.9032, 0.7886, 0.9037, 0.7262, 0.933, 0.8561, 0.9027, 0.8055, 0.9563, 0.8263, 0.7789, 0.9473, 0.7789, 0.8874, 0.8298, 0.9149, 0.9973, 0.09864, 0.9446, 0.08622, 0.9965, 0.05913, 0.9032, 0.7886, 0.8699, 0.7508, 0.9037, 0.7262, 0.9572, 0.7592, 0.9037, 0.7262, 0.9572, 0.7032, 0.995, 0.1716, 0.9939, 0.2286, 0.942, 0.196, 0.8298, 0.9149, 0.7789, 0.8874, 0.8325, 0.8728, 0.9965, 0.05913, 0.9446, 0.08622, 0.9446, 0.02671, 0.9973, 0.002347, 0.9965, 0.05913, 0.9446, 0.02671, 0.9939, 0.2286, 0.995, 0.2677, 0.942, 0.2554, 0.942, 0.196, 0.9939, 0.2286, 0.942, 0.2554, 0.8732, 0.9333, 0.9116, 0.9573, 0.8726, 0.9754, 0.9116, 0.9573, 0.8732, 0.9333, 0.9116, 0.9132, 0.5195, 0.9773, 0.4926, 0.9398, 0.522, 0.933, 0.5195, 0.9773, 0.522, 0.933, 0.5632, 0.9593, 0.9401, 0.6964, 0.901, 0.6831, 0.9447, 0.662, 0.6083, 0.9647, 0.5679, 0.9762, 0.5678, 0.9423, 0.9459, 0.5782, 0.9386, 0.6146, 0.9016, 0.5982, 0.9459, 0.5361, 0.9459, 0.5782, 0.9062, 0.5498, 0.5632, 0.9593, 0.522, 0.933, 0.5632, 0.9106, 0.9447, 0.662, 0.901, 0.6831, 0.9038, 0.6346, 0.6083, 0.9647, 0.5678, 0.9423, 0.6083, 0.9177, 0.9459, 0.5782, 0.9016, 0.5982, 0.9062, 0.5498, 0.522, 0.933, 0.5195, 0.8986, 0.5632, 0.9106, 0.901, 0.6831, 0.874, 0.6521, 0.9038, 0.6346, 0.9447, 0.662, 0.9038, 0.6346, 0.9447, 0.618, 0.6083, 0.9177, 0.5678, 0.9423, 0.5679, 0.9, 0.9062, 0.5498, 0.9016, 0.5982, 0.8742, 0.5687, 0.1091, 0.8145, 0.1514, 0.7972, 0.1486, 0.84, 0.1091, 0.8614, 0.1091, 0.8145, 0.1486, 0.84, 0.1514, 0.8731, 0.1091, 0.8614, 0.1486, 0.84, 0.6938, 0.775, 0.6162, 0.7749, 0.6625, 0.709, 0.6162, 0.7749, 0.6938, 0.775, 0.6625, 0.8406, 0.6938, 0.775, 0.6625, 0.709, 0.7374, 0.734, 0.872, 0.1305, 0.8714, 0.06956, 0.9388, 0.1083, 0.6938, 0.775, 0.7374, 0.8154, 0.6625, 0.8406, 0.3274, 0.9014, 0.2635, 0.9291, 0.2588, 0.8612, 0.8392, 0.2381, 0.826, 0.3011, 0.7651, 0.2713, 0.8392, 0.1703, 0.8392, 0.2381, 0.7733, 0.1905, 0.9388, 0.1083, 0.8714, 0.06956, 0.9388, 0.02937, 0.402, 0.8303, 0.402, 0.9095, 0.3329, 0.8705, 0.3274, 0.9014, 0.2588, 0.8612, 0.3274, 0.8221, 0.8392, 0.2381, 0.7651, 0.2713, 0.7733, 0.1905, 0.8714, 0.06956, 0.872, 0.002866, 0.9388, 0.02937, 0.402, 0.9095, 0.3387, 0.9288, 0.3329, 0.8705, 0.402, 0.8303, 0.3329, 0.8705, 0.3387, 0.8005, 0.3274, 0.8221, 0.2588, 0.8612, 0.2635, 0.8008, 0.7733, 0.1905, 0.7651, 0.2713, 0.7193, 0.2241, 0.414, 0.8217, 0.4882, 0.7973, 0.4759, 0.8611, 0.414, 0.9013, 0.414, 0.8217, 0.4759, 0.8611, 0.4882, 0.926, 0.414, 0.9013, 0.4759, 0.8611, 0.2499, 0.8894, 0.1659, 0.8358, 0.2499, 0.797, 0.1659, 0.8358, 0.2499, 0.8894, 0.1634, 0.9326, 0.4011, 0.6262, 0.4111, 0.7031, 0.3153, 0.6565, 0.6766, 0.7077, 0.6155, 0.622, 0.7176, 0.6238, 0.6766, 0.7077, 0.7176, 0.6238, 0.7755, 0.6733, 0.0005294, 0.6933, 0.07076, 0.6506, 0.06066, 0.757, 0.7778, 0.5035, 0.6774, 0.5342, 0.7154, 0.4419, 0.3153, 0.6565, 0.4111, 0.7031, 0.3215, 0.7631, 0.7176, 0.6238, 0.6155, 0.622, 0.6766, 0.5346, 0.07076, 0.6506, 0.158, 0.6218, 0.158, 0.7129, 0.6774, 0.5342, 0.6153, 0.4466, 0.7154, 0.4419, 0.4111, 0.7031, 0.4111, 0.7986, 0.3215, 0.7631, 0.3153, 0.6565, 0.3215, 0.7631, 0.2561, 0.7233, 0.7176, 0.6238, 0.6766, 0.5346, 0.7755, 0.5663, 0.07076, 0.6506, 0.158, 0.7129, 0.06066, 0.757, 0.7154, 0.4419, 0.6153, 0.4466, 0.6774, 0.3617, 0.7778, 0.3969, 0.7154, 0.4419, 0.6774, 0.3617, 0.9346, 0.212, 0.9346, 0.3098, 0.8518, 0.2665, 0.8451, 0.1748, 0.9346, 0.212, 0.8518, 0.2665, 0.06066, 0.757, 0.158, 0.7129, 0.1416, 0.7941])
me_cube_022.materials.append(mat_trunk)
me_cube_022.materials.append(mat_leaves_2)
me_cube_022.materials.append(mat_leaves_3)
me_cube_022.materials.append(mat_leaves)
me_cube_022.use_remesh_fix_poles = True
me_cube_022.use_remesh_preserve_attributes = False
me_cube_022.use_mirror_vertex_groups = False
me_cube_022.update()

# ---- objects
ob_ucx_cube_01 = bpy.data.objects.new('UCX_Cube_01', me_cube)
ob_ucx_cube_02 = bpy.data.objects.new('UCX_Cube_02', me_cube_001)
ob_cube = bpy.data.objects.new('Cube', me_cube_022)

# ---- transforms, parenting, visibility, modifiers, constraints
ob_ucx_cube_01.location = (0.0, 0.0, 0.0)
ob_ucx_cube_01.scale = (0.188, 0.188, 0.2811)
ob_ucx_cube_01.lineart.crease_threshold = 0.0
ob_ucx_cube_02.location = (0.0, 0.0, 1.308)
ob_ucx_cube_02.scale = (0.5767, 0.3395, 0.3395)
ob_ucx_cube_02.lineart.crease_threshold = 0.0
ob_cube.location = (0.0, 0.0, 0.0)
ob_cube.lineart.crease_threshold = 0.0

# ---- collection membership
scene.collection.objects.link(ob_ucx_cube_01)
scene.collection.objects.link(ob_ucx_cube_02)
col_small_ico_tree.objects.link(ob_cube)

# ---- scene / render settings (as saved in the file)
scene.frame_start = 1; scene.frame_end = 300; scene.frame_set(33)
scene.render.engine = 'BLENDER_EEVEE_NEXT'
scene.render.film_transparent = True
scene.cycles.use_denoising = False
scene.cycles.samples = 128
scene.cycles.sampling_pattern = 'TABULATED_SOBOL'
scene.cycles.use_adaptive_sampling = False
scene.cycles.use_light_tree = False
scene.eevee.use_volumetric_shadows = True
scene.eevee.use_gtao = True
scene.eevee.use_raytracing = True
scene.view_settings.view_transform = 'Filmic'
bpy.context.view_layer.update()

# ---- added for rendering (the .blend has no active camera and no usable light): camera, sun
cam_auto = bpy.data.cameras.new('AutoCamera')
cam_auto.lens = 50.0
cam_auto.sensor_width = 36.0
cam_auto.clip_end = 1000.0
ob_auto_camera = bpy.data.objects.new('AutoCamera', cam_auto)
scene.collection.objects.link(ob_auto_camera)
ob_auto_camera.location = (2.13183, -2.56328, 2.62165)
ob_auto_camera.rotation_euler = (1.09748, -7.21219e-08, 0.694738)
scene.camera = ob_auto_camera
light_auto_sun = bpy.data.lights.new('AutoSun', 'SUN')
light_auto_sun.energy = 3.0
light_auto_sun.angle = 0.0523599
ob_auto_sun = bpy.data.objects.new('AutoSun', light_auto_sun)
scene.collection.objects.link(ob_auto_sun)
ob_auto_sun.rotation_euler = (0.872665, 0.174533, 0.523599)
bpy.context.view_layer.update()
